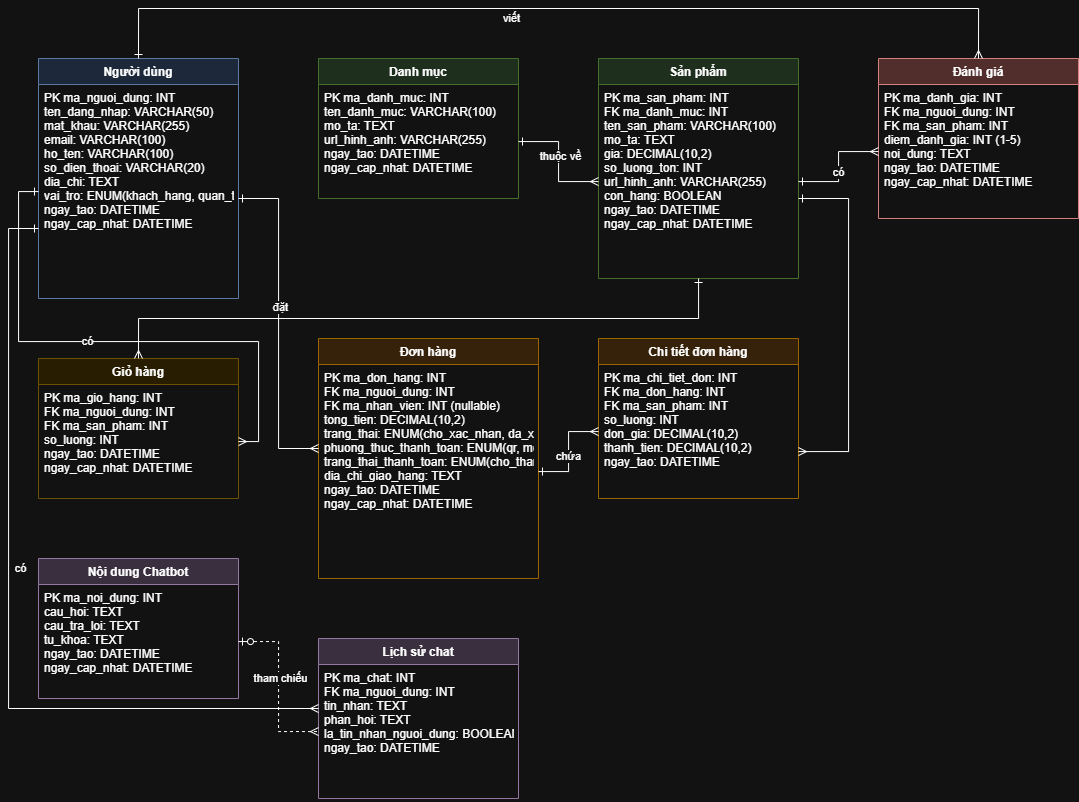

The diagram above was exported from draw.io. Its source (the exported page's mxGraphModel, read from the mxfile embedded in the PNG):
<mxGraphModel dx="1325" dy="1662" grid="1" gridSize="10" guides="1" tooltips="1" connect="1" arrows="1" fold="1" page="1" pageScale="1" pageWidth="1169" pageHeight="827" math="0" shadow="0">
  <root>
    <mxCell id="0" />
    <mxCell id="1" parent="0" />
    <mxCell id="user-entity" parent="1" style="swimlane;fontStyle=1;align=center;verticalAlign=top;childLayout=stackLayout;horizontal=1;startSize=26;horizontalStack=0;resizeParent=1;resizeParentMax=0;resizeLast=0;collapsible=1;marginBottom=0;fillColor=#dae8fc;strokeColor=#6c8ebf;" value="Người dùng" vertex="1">
      <mxGeometry height="240" width="200" x="40" y="40" as="geometry" />
    </mxCell>
    <mxCell id="user-attrs" parent="user-entity" style="text;strokeColor=none;fillColor=none;align=left;verticalAlign=top;spacingLeft=4;spacingRight=4;overflow=hidden;rotatable=0;points=[[0,0.5],[1,0.5]];portConstraint=eastwest;" value="PK ma_nguoi_dung: INT&#10;ten_dang_nhap: VARCHAR(50)&#10;mat_khau: VARCHAR(255)&#10;email: VARCHAR(100)&#10;ho_ten: VARCHAR(100)&#10;so_dien_thoai: VARCHAR(20)&#10;dia_chi: TEXT&#10;vai_tro: ENUM(khach_hang, quan_tri, nhan_vien)&#10;ngay_tao: DATETIME&#10;ngay_cap_nhat: DATETIME" vertex="1">
      <mxGeometry height="214" width="200" y="26" as="geometry" />
    </mxCell>
    <mxCell id="category-entity" parent="1" style="swimlane;fontStyle=1;align=center;verticalAlign=top;childLayout=stackLayout;horizontal=1;startSize=26;horizontalStack=0;resizeParent=1;resizeParentMax=0;resizeLast=0;collapsible=1;marginBottom=0;fillColor=#d5e8d4;strokeColor=#82b366;" value="Danh mục" vertex="1">
      <mxGeometry height="140" width="200" x="320" y="40" as="geometry" />
    </mxCell>
    <mxCell id="category-attrs" parent="category-entity" style="text;strokeColor=none;fillColor=none;align=left;verticalAlign=top;spacingLeft=4;spacingRight=4;overflow=hidden;rotatable=0;points=[[0,0.5],[1,0.5]];portConstraint=eastwest;" value="PK ma_danh_muc: INT&#10;ten_danh_muc: VARCHAR(100)&#10;mo_ta: TEXT&#10;url_hinh_anh: VARCHAR(255)&#10;ngay_tao: DATETIME&#10;ngay_cap_nhat: DATETIME" vertex="1">
      <mxGeometry height="114" width="200" y="26" as="geometry" />
    </mxCell>
    <mxCell id="product-entity" parent="1" style="swimlane;fontStyle=1;align=center;verticalAlign=top;childLayout=stackLayout;horizontal=1;startSize=26;horizontalStack=0;resizeParent=1;resizeParentMax=0;resizeLast=0;collapsible=1;marginBottom=0;fillColor=#d5e8d4;strokeColor=#82b366;" value="Sản phẩm" vertex="1">
      <mxGeometry height="220" width="200" x="600" y="40" as="geometry" />
    </mxCell>
    <mxCell id="product-attrs" parent="product-entity" style="text;strokeColor=none;fillColor=none;align=left;verticalAlign=top;spacingLeft=4;spacingRight=4;overflow=hidden;rotatable=0;points=[[0,0.5],[1,0.5]];portConstraint=eastwest;" value="PK ma_san_pham: INT&#10;FK ma_danh_muc: INT&#10;ten_san_pham: VARCHAR(100)&#10;mo_ta: TEXT&#10;gia: DECIMAL(10,2)&#10;so_luong_ton: INT&#10;url_hinh_anh: VARCHAR(255)&#10;con_hang: BOOLEAN&#10;ngay_tao: DATETIME&#10;ngay_cap_nhat: DATETIME" vertex="1">
      <mxGeometry height="194" width="200" y="26" as="geometry" />
    </mxCell>
    <mxCell id="cart-entity" parent="1" style="swimlane;fontStyle=1;align=center;verticalAlign=top;childLayout=stackLayout;horizontal=1;startSize=26;horizontalStack=0;resizeParent=1;resizeParentMax=0;resizeLast=0;collapsible=1;marginBottom=0;fillColor=#fff2cc;strokeColor=#d6b656;" value="Giỏ hàng" vertex="1">
      <mxGeometry height="140" width="200" x="40" y="340" as="geometry" />
    </mxCell>
    <mxCell id="cart-attrs" parent="cart-entity" style="text;strokeColor=none;fillColor=none;align=left;verticalAlign=top;spacingLeft=4;spacingRight=4;overflow=hidden;rotatable=0;points=[[0,0.5],[1,0.5]];portConstraint=eastwest;" value="PK ma_gio_hang: INT&#10;FK ma_nguoi_dung: INT&#10;FK ma_san_pham: INT&#10;so_luong: INT&#10;ngay_tao: DATETIME&#10;ngay_cap_nhat: DATETIME" vertex="1">
      <mxGeometry height="114" width="200" y="26" as="geometry" />
    </mxCell>
    <mxCell id="order-entity" parent="1" style="swimlane;fontStyle=1;align=center;verticalAlign=top;childLayout=stackLayout;horizontal=1;startSize=26;horizontalStack=0;resizeParent=1;resizeParentMax=0;resizeLast=0;collapsible=1;marginBottom=0;fillColor=#ffe6cc;strokeColor=#d79b00;" value="Đơn hàng" vertex="1">
      <mxGeometry height="240" width="220" x="320" y="320" as="geometry" />
    </mxCell>
    <mxCell id="order-attrs" parent="order-entity" style="text;strokeColor=none;fillColor=none;align=left;verticalAlign=top;spacingLeft=4;spacingRight=4;overflow=hidden;rotatable=0;points=[[0,0.5],[1,0.5]];portConstraint=eastwest;" value="PK ma_don_hang: INT&#10;FK ma_nguoi_dung: INT&#10;FK ma_nhan_vien: INT (nullable)&#10;tong_tien: DECIMAL(10,2)&#10;trang_thai: ENUM(cho_xac_nhan, da_xac_nhan, dang_chuan_bi, san_sang, hoan_thanh, da_huy)&#10;phuong_thuc_thanh_toan: ENUM(qr, momo)&#10;trang_thai_thanh_toan: ENUM(cho_thanh_toan, da_thanh_toan, that_bai)&#10;dia_chi_giao_hang: TEXT&#10;ngay_tao: DATETIME&#10;ngay_cap_nhat: DATETIME" vertex="1">
      <mxGeometry height="214" width="220" y="26" as="geometry" />
    </mxCell>
    <mxCell id="orderitem-entity" parent="1" style="swimlane;fontStyle=1;align=center;verticalAlign=top;childLayout=stackLayout;horizontal=1;startSize=26;horizontalStack=0;resizeParent=1;resizeParentMax=0;resizeLast=0;collapsible=1;marginBottom=0;fillColor=#ffe6cc;strokeColor=#d79b00;" value="Chi tiết đơn hàng" vertex="1">
      <mxGeometry height="160" width="200" x="600" y="320" as="geometry" />
    </mxCell>
    <mxCell id="orderitem-attrs" parent="orderitem-entity" style="text;strokeColor=none;fillColor=none;align=left;verticalAlign=top;spacingLeft=4;spacingRight=4;overflow=hidden;rotatable=0;points=[[0,0.5],[1,0.5]];portConstraint=eastwest;" value="PK ma_chi_tiet_don: INT&#10;FK ma_don_hang: INT&#10;FK ma_san_pham: INT&#10;so_luong: INT&#10;don_gia: DECIMAL(10,2)&#10;thanh_tien: DECIMAL(10,2)&#10;ngay_tao: DATETIME" vertex="1">
      <mxGeometry height="134" width="200" y="26" as="geometry" />
    </mxCell>
    <mxCell id="review-entity" parent="1" style="swimlane;fontStyle=1;align=center;verticalAlign=top;childLayout=stackLayout;horizontal=1;startSize=26;horizontalStack=0;resizeParent=1;resizeParentMax=0;resizeLast=0;collapsible=1;marginBottom=0;fillColor=#f8cecc;strokeColor=#b85450;" value="Đánh giá" vertex="1">
      <mxGeometry height="160" width="200" x="880" y="40" as="geometry" />
    </mxCell>
    <mxCell id="review-attrs" parent="review-entity" style="text;strokeColor=none;fillColor=none;align=left;verticalAlign=top;spacingLeft=4;spacingRight=4;overflow=hidden;rotatable=0;points=[[0,0.5],[1,0.5]];portConstraint=eastwest;" value="PK ma_danh_gia: INT&#10;FK ma_nguoi_dung: INT&#10;FK ma_san_pham: INT&#10;diem_danh_gia: INT (1-5)&#10;noi_dung: TEXT&#10;ngay_tao: DATETIME&#10;ngay_cap_nhat: DATETIME" vertex="1">
      <mxGeometry height="134" width="200" y="26" as="geometry" />
    </mxCell>
    <mxCell id="chatbot-entity" parent="1" style="swimlane;fontStyle=1;align=center;verticalAlign=top;childLayout=stackLayout;horizontal=1;startSize=26;horizontalStack=0;resizeParent=1;resizeParentMax=0;resizeLast=0;collapsible=1;marginBottom=0;fillColor=#e1d5e7;strokeColor=#9673a6;" value="Nội dung Chatbot" vertex="1">
      <mxGeometry height="140" width="200" x="40" y="540" as="geometry" />
    </mxCell>
    <mxCell id="chatbot-attrs" parent="chatbot-entity" style="text;strokeColor=none;fillColor=none;align=left;verticalAlign=top;spacingLeft=4;spacingRight=4;overflow=hidden;rotatable=0;points=[[0,0.5],[1,0.5]];portConstraint=eastwest;" value="PK ma_noi_dung: INT&#10;cau_hoi: TEXT&#10;cau_tra_loi: TEXT&#10;tu_khoa: TEXT&#10;ngay_tao: DATETIME&#10;ngay_cap_nhat: DATETIME" vertex="1">
      <mxGeometry height="114" width="200" y="26" as="geometry" />
    </mxCell>
    <mxCell id="chathistory-entity" parent="1" style="swimlane;fontStyle=1;align=center;verticalAlign=top;childLayout=stackLayout;horizontal=1;startSize=26;horizontalStack=0;resizeParent=1;resizeParentMax=0;resizeLast=0;collapsible=1;marginBottom=0;fillColor=#e1d5e7;strokeColor=#9673a6;" value="Lịch sử chat" vertex="1">
      <mxGeometry height="160" width="200" x="320" y="620" as="geometry" />
    </mxCell>
    <mxCell id="chathistory-attrs" parent="chathistory-entity" style="text;strokeColor=none;fillColor=none;align=left;verticalAlign=top;spacingLeft=4;spacingRight=4;overflow=hidden;rotatable=0;points=[[0,0.5],[1,0.5]];portConstraint=eastwest;" value="PK ma_chat: INT&#10;FK ma_nguoi_dung: INT&#10;tin_nhan: TEXT&#10;phan_hoi: TEXT&#10;la_tin_nhan_nguoi_dung: BOOLEAN&#10;ngay_tao: DATETIME" vertex="1">
      <mxGeometry height="134" width="200" y="26" as="geometry" />
    </mxCell>
    <mxCell id="rel-product-category" edge="1" parent="1" source="category-attrs" style="edgeStyle=orthogonalEdgeStyle;rounded=0;orthogonalLoop=1;jettySize=auto;html=1;endArrow=ERmany;endFill=0;startArrow=ERone;startFill=0;" target="product-attrs" value="">
      <mxGeometry relative="1" as="geometry" />
    </mxCell>
    <mxCell id="rel-product-category-label" connectable="0" parent="rel-product-category" style="edgeLabel;html=1;align=center;verticalAlign=middle;resizable=0;points=[];" value="thuộc về" vertex="1">
      <mxGeometry relative="1" x="-0.1" y="1" as="geometry">
        <mxPoint as="offset" />
      </mxGeometry>
    </mxCell>
    <mxCell id="rel-user-cart" edge="1" parent="1" source="user-attrs" style="edgeStyle=orthogonalEdgeStyle;rounded=0;orthogonalLoop=1;jettySize=auto;html=1;endArrow=ERmany;endFill=0;startArrow=ERone;startFill=0;" target="cart-attrs" value="">
      <mxGeometry relative="1" as="geometry" />
    </mxCell>
    <mxCell id="rel-user-cart-label" connectable="0" parent="rel-user-cart" style="edgeLabel;html=1;align=center;verticalAlign=middle;resizable=0;points=[];" value="có" vertex="1">
      <mxGeometry relative="1" x="-0.1" y="1" as="geometry">
        <mxPoint as="offset" />
      </mxGeometry>
    </mxCell>
    <mxCell id="rel-product-cart" edge="1" parent="1" source="product-attrs" style="edgeStyle=orthogonalEdgeStyle;rounded=0;orthogonalLoop=1;jettySize=auto;html=1;endArrow=ERmany;endFill=0;startArrow=ERone;startFill=0;entryX=0.5;entryY=0;entryDx=0;entryDy=0;" target="cart-entity" value="">
      <mxGeometry relative="1" as="geometry">
        <Array as="points">
          <mxPoint x="700" y="300" />
          <mxPoint x="140" y="300" />
        </Array>
      </mxGeometry>
    </mxCell>
    <mxCell id="rel-user-order" edge="1" parent="1" source="user-attrs" style="edgeStyle=orthogonalEdgeStyle;rounded=0;orthogonalLoop=1;jettySize=auto;html=1;endArrow=ERmany;endFill=0;startArrow=ERone;startFill=0;" target="order-attrs" value="">
      <mxGeometry relative="1" as="geometry">
        <Array as="points">
          <mxPoint x="280" y="180" />
          <mxPoint x="280" y="430" />
        </Array>
      </mxGeometry>
    </mxCell>
    <mxCell id="rel-user-order-label" connectable="0" parent="rel-user-order" style="edgeLabel;html=1;align=center;verticalAlign=middle;resizable=0;points=[];" value="đặt" vertex="1">
      <mxGeometry relative="1" x="-0.1" y="1" as="geometry">
        <mxPoint as="offset" />
      </mxGeometry>
    </mxCell>
    <mxCell id="rel-order-orderitem" edge="1" parent="1" source="order-attrs" style="edgeStyle=orthogonalEdgeStyle;rounded=0;orthogonalLoop=1;jettySize=auto;html=1;endArrow=ERmany;endFill=0;startArrow=ERone;startFill=0;" target="orderitem-attrs" value="">
      <mxGeometry relative="1" as="geometry" />
    </mxCell>
    <mxCell id="rel-order-orderitem-label" connectable="0" parent="rel-order-orderitem" style="edgeLabel;html=1;align=center;verticalAlign=middle;resizable=0;points=[];" value="chứa" vertex="1">
      <mxGeometry relative="1" x="-0.1" y="1" as="geometry">
        <mxPoint as="offset" />
      </mxGeometry>
    </mxCell>
    <mxCell id="rel-product-orderitem" edge="1" parent="1" style="edgeStyle=orthogonalEdgeStyle;rounded=0;orthogonalLoop=1;jettySize=auto;html=1;endArrow=ERmany;endFill=0;startArrow=ERone;startFill=0;" value="">
      <mxGeometry relative="1" as="geometry">
        <Array as="points">
          <mxPoint x="850" y="180" />
          <mxPoint x="850" y="433" />
        </Array>
        <mxPoint x="800" y="180" as="sourcePoint" />
        <mxPoint x="800" y="433.07692307692287" as="targetPoint" />
      </mxGeometry>
    </mxCell>
    <mxCell id="rel-user-review" edge="1" parent="1" style="edgeStyle=orthogonalEdgeStyle;rounded=0;orthogonalLoop=1;jettySize=auto;html=1;endArrow=ERmany;endFill=0;startArrow=ERone;startFill=0;" value="">
      <mxGeometry relative="1" as="geometry">
        <Array as="points">
          <mxPoint x="140" y="-10" />
          <mxPoint x="980" y="-10" />
        </Array>
        <mxPoint x="140" y="40" as="sourcePoint" />
        <mxPoint x="980" y="40" as="targetPoint" />
      </mxGeometry>
    </mxCell>
    <mxCell id="rel-user-review-label" connectable="0" parent="rel-user-review" style="edgeLabel;html=1;align=center;verticalAlign=middle;resizable=0;points=[];" value="viết" vertex="1">
      <mxGeometry relative="1" x="-0.1" y="1" as="geometry">
        <mxPoint y="10" as="offset" />
      </mxGeometry>
    </mxCell>
    <mxCell id="rel-product-review" edge="1" parent="1" source="product-attrs" style="edgeStyle=orthogonalEdgeStyle;rounded=0;orthogonalLoop=1;jettySize=auto;html=1;endArrow=ERmany;endFill=0;startArrow=ERone;startFill=0;" target="review-attrs" value="">
      <mxGeometry relative="1" as="geometry" />
    </mxCell>
    <mxCell id="rel-product-review-label" connectable="0" parent="rel-product-review" style="edgeLabel;html=1;align=center;verticalAlign=middle;resizable=0;points=[];" value="có" vertex="1">
      <mxGeometry relative="1" x="-0.1" y="1" as="geometry">
        <mxPoint as="offset" />
      </mxGeometry>
    </mxCell>
    <mxCell id="rel-user-chathistory" edge="1" parent="1" source="user-attrs" style="edgeStyle=orthogonalEdgeStyle;rounded=0;orthogonalLoop=1;jettySize=auto;html=1;endArrow=ERmany;endFill=0;startArrow=ERone;startFill=0;" target="chathistory-attrs" value="">
      <mxGeometry relative="1" as="geometry">
        <Array as="points">
          <mxPoint x="10" y="210" />
          <mxPoint x="10" y="690" />
        </Array>
      </mxGeometry>
    </mxCell>
    <mxCell id="rel-user-chathistory-label" connectable="0" parent="rel-user-chathistory" style="edgeLabel;html=1;align=center;verticalAlign=middle;resizable=0;points=[];" value="có" vertex="1">
      <mxGeometry relative="1" x="-0.1" y="1" as="geometry">
        <mxPoint x="10" as="offset" />
      </mxGeometry>
    </mxCell>
    <mxCell id="rel-chatbot-chathistory" edge="1" parent="1" source="chatbot-attrs" style="edgeStyle=orthogonalEdgeStyle;rounded=0;orthogonalLoop=1;jettySize=auto;html=1;endArrow=ERmany;endFill=0;startArrow=ERzeroToOne;startFill=0;dashed=1;" target="chathistory-attrs" value="">
      <mxGeometry relative="1" as="geometry" />
    </mxCell>
    <mxCell id="rel-chatbot-chathistory-label" connectable="0" parent="rel-chatbot-chathistory" style="edgeLabel;html=1;align=center;verticalAlign=middle;resizable=0;points=[];" value="tham chiếu" vertex="1">
      <mxGeometry relative="1" x="-0.1" y="1" as="geometry">
        <mxPoint as="offset" />
      </mxGeometry>
    </mxCell>
  </root>
</mxGraphModel>